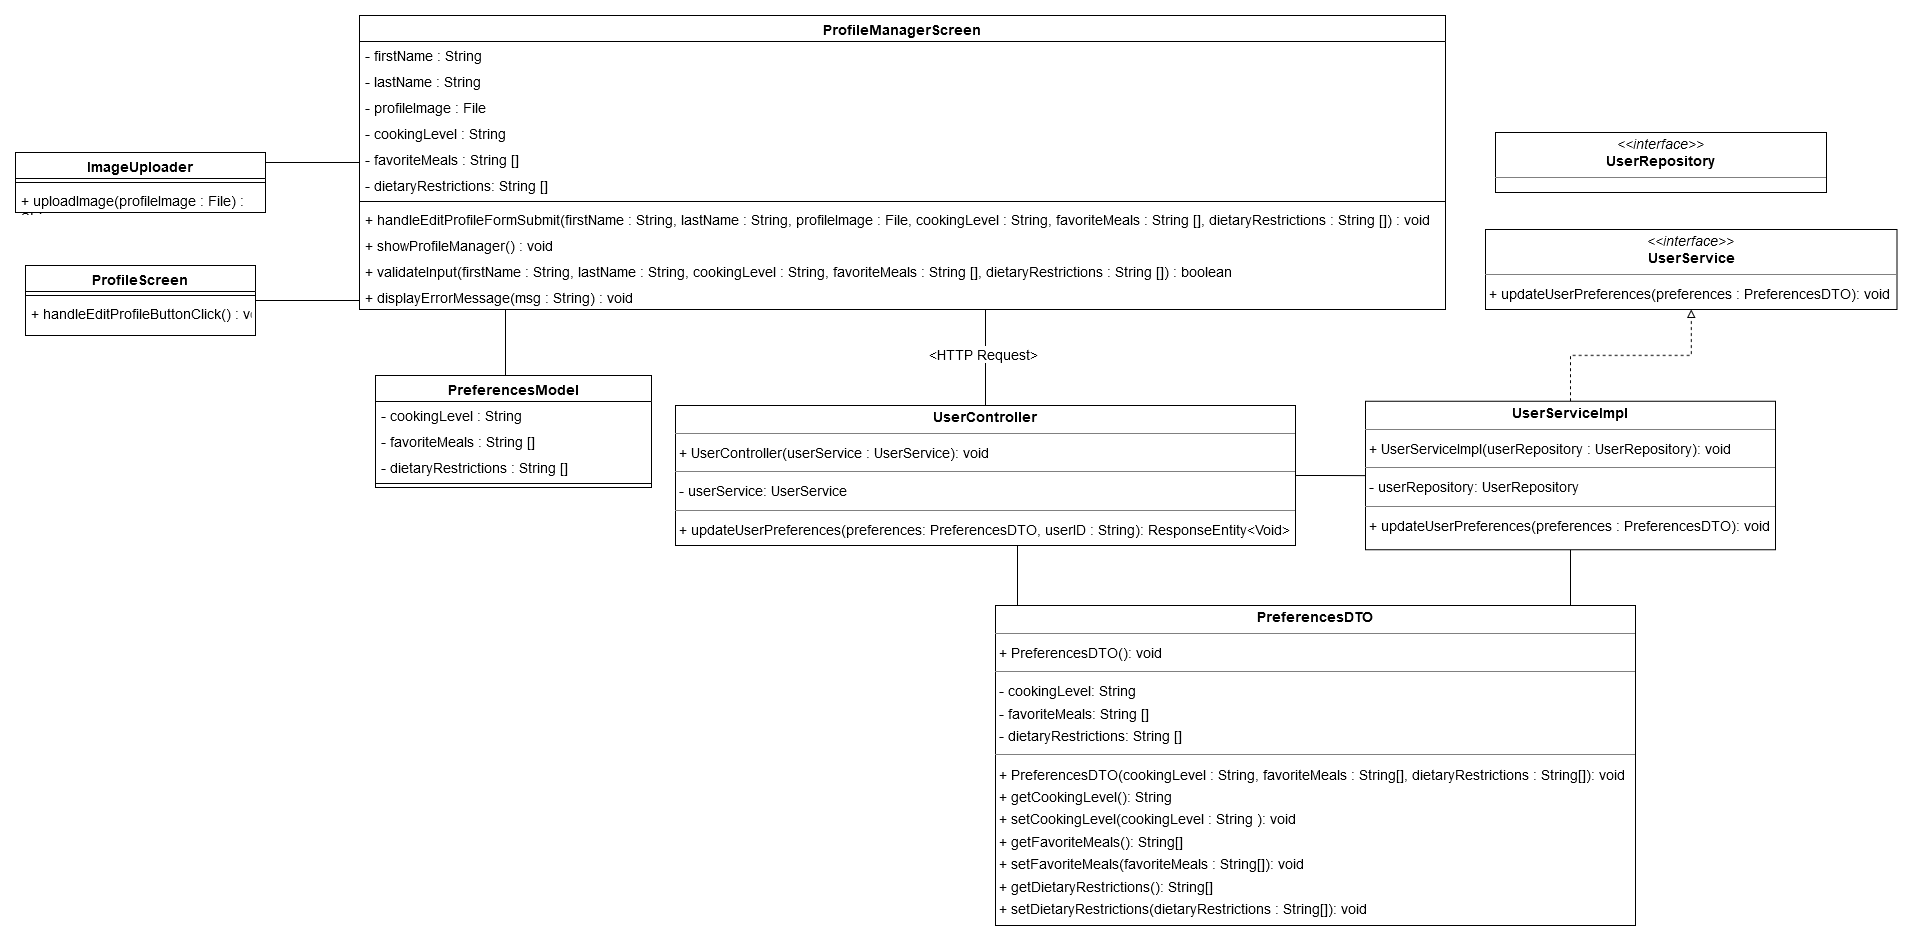

The diagram above was exported from draw.io. Its source (the exported page's mxGraphModel, read from the mxfile embedded in the PNG):
<mxGraphModel dx="1210" dy="1909" grid="1" gridSize="10" guides="1" tooltips="1" connect="1" arrows="1" fold="1" page="1" pageScale="1" pageWidth="827" pageHeight="1169" math="0" shadow="0">
  <root>
    <mxCell id="WIyWlLk6GJQsqaUBKTNV-0" />
    <mxCell id="WIyWlLk6GJQsqaUBKTNV-1" parent="WIyWlLk6GJQsqaUBKTNV-0" />
    <mxCell id="zkfFHV4jXpPFQw0GAbJ--0" value="ProfileScreen" style="swimlane;fontStyle=1;align=center;verticalAlign=top;childLayout=stackLayout;horizontal=1;startSize=26;horizontalStack=0;resizeParent=1;resizeLast=0;collapsible=1;marginBottom=0;rounded=0;shadow=0;strokeWidth=1;fontSize=14;" parent="WIyWlLk6GJQsqaUBKTNV-1" vertex="1">
      <mxGeometry x="80" y="100" width="230" height="70" as="geometry">
        <mxRectangle x="230" y="140" width="160" height="26" as="alternateBounds" />
      </mxGeometry>
    </mxCell>
    <mxCell id="zkfFHV4jXpPFQw0GAbJ--4" value="" style="line;html=1;strokeWidth=1;align=left;verticalAlign=middle;spacingTop=-1;spacingLeft=3;spacingRight=3;rotatable=0;labelPosition=right;points=[];portConstraint=eastwest;" parent="zkfFHV4jXpPFQw0GAbJ--0" vertex="1">
      <mxGeometry y="26" width="230" height="8" as="geometry" />
    </mxCell>
    <mxCell id="4JRmrZVp0u3W9gwykWaX-0" value="+ handleEditProfileButtonClick() : void" style="text;align=left;verticalAlign=top;spacingLeft=4;spacingRight=4;overflow=hidden;rotatable=0;points=[[0,0.5],[1,0.5]];portConstraint=eastwest;fontSize=14;" parent="zkfFHV4jXpPFQw0GAbJ--0" vertex="1">
      <mxGeometry y="34" width="230" height="26" as="geometry" />
    </mxCell>
    <mxCell id="sBRq2HY1QkkUM8xHIhI9-76" style="edgeStyle=orthogonalEdgeStyle;rounded=0;orthogonalLoop=1;jettySize=auto;html=1;endArrow=none;endFill=0;" parent="WIyWlLk6GJQsqaUBKTNV-1" source="sBRq2HY1QkkUM8xHIhI9-19" target="sBRq2HY1QkkUM8xHIhI9-28" edge="1">
      <mxGeometry relative="1" as="geometry">
        <Array as="points">
          <mxPoint x="930" y="16" />
        </Array>
      </mxGeometry>
    </mxCell>
    <mxCell id="6ok3T3TnGtfGiu2K9zor-0" style="edgeStyle=orthogonalEdgeStyle;rounded=0;orthogonalLoop=1;jettySize=auto;html=1;endArrow=none;endFill=0;" parent="WIyWlLk6GJQsqaUBKTNV-1" source="sBRq2HY1QkkUM8xHIhI9-19" target="jbCT0sy6uR9HWWztQlDX-3" edge="1">
      <mxGeometry relative="1" as="geometry">
        <Array as="points">
          <mxPoint x="1040" y="180" />
          <mxPoint x="1040" y="180" />
        </Array>
      </mxGeometry>
    </mxCell>
    <mxCell id="6ok3T3TnGtfGiu2K9zor-1" value="&amp;lt;HTTP Request&amp;gt;" style="edgeLabel;html=1;align=center;verticalAlign=middle;resizable=0;points=[];fontSize=14;" parent="6ok3T3TnGtfGiu2K9zor-0" connectable="0" vertex="1">
      <mxGeometry x="-0.0864" y="-3" relative="1" as="geometry">
        <mxPoint as="offset" />
      </mxGeometry>
    </mxCell>
    <mxCell id="6ok3T3TnGtfGiu2K9zor-2" style="edgeStyle=orthogonalEdgeStyle;rounded=0;orthogonalLoop=1;jettySize=auto;html=1;endArrow=none;endFill=0;" parent="WIyWlLk6GJQsqaUBKTNV-1" source="sBRq2HY1QkkUM8xHIhI9-19" target="zkfFHV4jXpPFQw0GAbJ--0" edge="1">
      <mxGeometry relative="1" as="geometry">
        <Array as="points">
          <mxPoint x="390" y="135" />
          <mxPoint x="390" y="135" />
        </Array>
      </mxGeometry>
    </mxCell>
    <mxCell id="sBRq2HY1QkkUM8xHIhI9-19" value="ProfileManagerScreen" style="swimlane;fontStyle=1;align=center;verticalAlign=top;childLayout=stackLayout;horizontal=1;startSize=26;horizontalStack=0;resizeParent=1;resizeParentMax=0;resizeLast=0;collapsible=1;marginBottom=0;whiteSpace=wrap;html=1;fontSize=14;" parent="WIyWlLk6GJQsqaUBKTNV-1" vertex="1">
      <mxGeometry x="414" y="-150" width="1086" height="294" as="geometry" />
    </mxCell>
    <mxCell id="sBRq2HY1QkkUM8xHIhI9-20" value="- firstName : String" style="text;strokeColor=none;fillColor=none;align=left;verticalAlign=top;spacingLeft=4;spacingRight=4;overflow=hidden;rotatable=0;points=[[0,0.5],[1,0.5]];portConstraint=eastwest;whiteSpace=wrap;html=1;fontSize=14;" parent="sBRq2HY1QkkUM8xHIhI9-19" vertex="1">
      <mxGeometry y="26" width="1086" height="26" as="geometry" />
    </mxCell>
    <mxCell id="sBRq2HY1QkkUM8xHIhI9-21" value="- lastName : String" style="text;strokeColor=none;fillColor=none;align=left;verticalAlign=top;spacingLeft=4;spacingRight=4;overflow=hidden;rotatable=0;points=[[0,0.5],[1,0.5]];portConstraint=eastwest;whiteSpace=wrap;html=1;fontSize=14;" parent="sBRq2HY1QkkUM8xHIhI9-19" vertex="1">
      <mxGeometry y="52" width="1086" height="26" as="geometry" />
    </mxCell>
    <mxCell id="sBRq2HY1QkkUM8xHIhI9-22" value="- profileImage : File" style="text;strokeColor=none;fillColor=none;align=left;verticalAlign=top;spacingLeft=4;spacingRight=4;overflow=hidden;rotatable=0;points=[[0,0.5],[1,0.5]];portConstraint=eastwest;whiteSpace=wrap;html=1;fontSize=14;" parent="sBRq2HY1QkkUM8xHIhI9-19" vertex="1">
      <mxGeometry y="78" width="1086" height="26" as="geometry" />
    </mxCell>
    <mxCell id="qMymwreZez9WfcnMX6W7-0" value="- cookingLevel : String" style="text;strokeColor=none;fillColor=none;align=left;verticalAlign=top;spacingLeft=4;spacingRight=4;overflow=hidden;rotatable=0;points=[[0,0.5],[1,0.5]];portConstraint=eastwest;whiteSpace=wrap;html=1;fontSize=14;" parent="sBRq2HY1QkkUM8xHIhI9-19" vertex="1">
      <mxGeometry y="104" width="1086" height="26" as="geometry" />
    </mxCell>
    <mxCell id="qMymwreZez9WfcnMX6W7-1" value="- favoriteMeals : String []" style="text;strokeColor=none;fillColor=none;align=left;verticalAlign=top;spacingLeft=4;spacingRight=4;overflow=hidden;rotatable=0;points=[[0,0.5],[1,0.5]];portConstraint=eastwest;whiteSpace=wrap;html=1;fontSize=14;" parent="sBRq2HY1QkkUM8xHIhI9-19" vertex="1">
      <mxGeometry y="130" width="1086" height="26" as="geometry" />
    </mxCell>
    <mxCell id="qMymwreZez9WfcnMX6W7-2" value="- dietaryRestrictions: String []" style="text;strokeColor=none;fillColor=none;align=left;verticalAlign=top;spacingLeft=4;spacingRight=4;overflow=hidden;rotatable=0;points=[[0,0.5],[1,0.5]];portConstraint=eastwest;whiteSpace=wrap;html=1;fontSize=14;" parent="sBRq2HY1QkkUM8xHIhI9-19" vertex="1">
      <mxGeometry y="156" width="1086" height="26" as="geometry" />
    </mxCell>
    <mxCell id="sBRq2HY1QkkUM8xHIhI9-23" value="" style="line;strokeWidth=1;fillColor=none;align=left;verticalAlign=middle;spacingTop=-1;spacingLeft=3;spacingRight=3;rotatable=0;labelPosition=right;points=[];portConstraint=eastwest;strokeColor=inherit;" parent="sBRq2HY1QkkUM8xHIhI9-19" vertex="1">
      <mxGeometry y="182" width="1086" height="8" as="geometry" />
    </mxCell>
    <mxCell id="sBRq2HY1QkkUM8xHIhI9-24" value="+ handleEditProfileFormSubmit(firstName : String, lastName : String, profileImage : File, cookingLevel : String, favoriteMeals : String [], dietaryRestrictions : String []) : void" style="text;strokeColor=none;fillColor=none;align=left;verticalAlign=top;spacingLeft=4;spacingRight=4;overflow=hidden;rotatable=0;points=[[0,0.5],[1,0.5]];portConstraint=eastwest;whiteSpace=wrap;html=1;fontSize=14;" parent="sBRq2HY1QkkUM8xHIhI9-19" vertex="1">
      <mxGeometry y="190" width="1086" height="26" as="geometry" />
    </mxCell>
    <mxCell id="sBRq2HY1QkkUM8xHIhI9-27" value="+ showProfileManager() : void" style="text;strokeColor=none;fillColor=none;align=left;verticalAlign=top;spacingLeft=4;spacingRight=4;overflow=hidden;rotatable=0;points=[[0,0.5],[1,0.5]];portConstraint=eastwest;whiteSpace=wrap;html=1;fontSize=14;" parent="sBRq2HY1QkkUM8xHIhI9-19" vertex="1">
      <mxGeometry y="216" width="1086" height="26" as="geometry" />
    </mxCell>
    <mxCell id="sBRq2HY1QkkUM8xHIhI9-25" value="+ validateInput(firstName : String, lastName : String, cookingLevel : String, favoriteMeals : String [], dietaryRestrictions : String []) : boolean" style="text;align=left;verticalAlign=top;spacingLeft=4;spacingRight=4;overflow=hidden;rotatable=0;points=[[0,0.5],[1,0.5]];portConstraint=eastwest;fontSize=14;" parent="sBRq2HY1QkkUM8xHIhI9-19" vertex="1">
      <mxGeometry y="242" width="1086" height="26" as="geometry" />
    </mxCell>
    <mxCell id="sBRq2HY1QkkUM8xHIhI9-26" value="+ displayErrorMessage(msg : String) : void" style="text;align=left;verticalAlign=top;spacingLeft=4;spacingRight=4;overflow=hidden;rotatable=0;points=[[0,0.5],[1,0.5]];portConstraint=eastwest;fontSize=14;" parent="sBRq2HY1QkkUM8xHIhI9-19" vertex="1">
      <mxGeometry y="268" width="1086" height="26" as="geometry" />
    </mxCell>
    <mxCell id="sBRq2HY1QkkUM8xHIhI9-28" value="ImageUploader" style="swimlane;fontStyle=1;align=center;verticalAlign=top;childLayout=stackLayout;horizontal=1;startSize=26;horizontalStack=0;resizeParent=1;resizeParentMax=0;resizeLast=0;collapsible=1;marginBottom=0;whiteSpace=wrap;html=1;fontSize=14;" parent="WIyWlLk6GJQsqaUBKTNV-1" vertex="1">
      <mxGeometry x="70" y="-13" width="250" height="60" as="geometry" />
    </mxCell>
    <mxCell id="sBRq2HY1QkkUM8xHIhI9-32" value="" style="line;strokeWidth=1;fillColor=none;align=left;verticalAlign=middle;spacingTop=-1;spacingLeft=3;spacingRight=3;rotatable=0;labelPosition=right;points=[];portConstraint=eastwest;strokeColor=inherit;" parent="sBRq2HY1QkkUM8xHIhI9-28" vertex="1">
      <mxGeometry y="26" width="250" height="8" as="geometry" />
    </mxCell>
    <mxCell id="sBRq2HY1QkkUM8xHIhI9-33" value="+ uploadImage(profileImage : File) : String" style="text;strokeColor=none;fillColor=none;align=left;verticalAlign=top;spacingLeft=4;spacingRight=4;overflow=hidden;rotatable=0;points=[[0,0.5],[1,0.5]];portConstraint=eastwest;whiteSpace=wrap;html=1;fontSize=14;" parent="sBRq2HY1QkkUM8xHIhI9-28" vertex="1">
      <mxGeometry y="34" width="250" height="26" as="geometry" />
    </mxCell>
    <mxCell id="jbCT0sy6uR9HWWztQlDX-1" value="&lt;p style=&quot;margin:0px;margin-top:4px;text-align:center;&quot;&gt;&lt;b&gt;PreferencesDTO&lt;/b&gt;&lt;/p&gt;&lt;hr size=&quot;1&quot;&gt;&lt;p style=&quot;margin:0 0 0 4px;line-height:1.6;&quot;&gt;+ PreferencesDTO(): void&lt;/p&gt;&lt;hr size=&quot;1&quot;&gt;&lt;p style=&quot;margin:0 0 0 4px;line-height:1.6;&quot;&gt;- cookingLevel: String&lt;br&gt;- favoriteMeals: String []&lt;br&gt;- dietaryRestrictions: String []&lt;br&gt;&lt;/p&gt;&lt;hr size=&quot;1&quot;&gt;&lt;p style=&quot;margin:0 0 0 4px;line-height:1.6;&quot;&gt;+ PreferencesDTO(cookingLevel : String, favoriteMeals : String[], dietaryRestrictions : String[]): void&lt;br&gt;    + getCookingLevel(): String&lt;br&gt;    + setCookingLevel(cookingLevel : String ): void&lt;br&gt;    + getFavoriteMeals(): String[]&lt;br&gt;    + setFavoriteMeals(favoriteMeals : String[]): void&lt;br&gt;    + getDietaryRestrictions(): String[]&lt;br&gt;    + setDietaryRestrictions(dietaryRestrictions : String[]): void&lt;/p&gt;" style="verticalAlign=top;align=left;overflow=fill;fontSize=14;fontFamily=Helvetica;html=1;rounded=0;shadow=0;comic=0;labelBackgroundColor=none;strokeWidth=1;" parent="WIyWlLk6GJQsqaUBKTNV-1" vertex="1">
      <mxGeometry x="1050" y="440" width="640" height="320" as="geometry" />
    </mxCell>
    <mxCell id="jbCT0sy6uR9HWWztQlDX-13" style="edgeStyle=orthogonalEdgeStyle;rounded=0;orthogonalLoop=1;jettySize=auto;html=1;endArrow=none;endFill=0;" parent="WIyWlLk6GJQsqaUBKTNV-1" source="jbCT0sy6uR9HWWztQlDX-3" target="jbCT0sy6uR9HWWztQlDX-5" edge="1">
      <mxGeometry relative="1" as="geometry" />
    </mxCell>
    <mxCell id="6ok3T3TnGtfGiu2K9zor-5" style="edgeStyle=orthogonalEdgeStyle;rounded=0;orthogonalLoop=1;jettySize=auto;html=1;endArrow=none;endFill=0;" parent="WIyWlLk6GJQsqaUBKTNV-1" source="jbCT0sy6uR9HWWztQlDX-3" target="jbCT0sy6uR9HWWztQlDX-1" edge="1">
      <mxGeometry relative="1" as="geometry">
        <Array as="points">
          <mxPoint x="1072" y="430" />
          <mxPoint x="1072" y="430" />
        </Array>
      </mxGeometry>
    </mxCell>
    <mxCell id="jbCT0sy6uR9HWWztQlDX-3" value="&lt;p style=&quot;margin:0px;margin-top:4px;text-align:center;&quot;&gt;&lt;b&gt;UserController&lt;/b&gt;&lt;/p&gt;&lt;hr size=&quot;1&quot;&gt;&lt;p style=&quot;margin:0 0 0 4px;line-height:1.6;&quot;&gt;+ UserController(userService : UserService): void&lt;br&gt;&lt;/p&gt;&lt;hr size=&quot;1&quot;&gt;&lt;p style=&quot;margin:0 0 0 4px;line-height:1.6;&quot;&gt;- userService: UserService&lt;/p&gt;&lt;hr size=&quot;1&quot;&gt;&lt;p style=&quot;margin:0 0 0 4px;line-height:1.6;&quot;&gt;+ updateUserPreferences(preferences: PreferencesDTO, userID : String): ResponseEntity&amp;lt;Void&amp;gt;&lt;br&gt;&lt;br&gt;&lt;/p&gt;" style="verticalAlign=top;align=left;overflow=fill;fontSize=14;fontFamily=Helvetica;html=1;rounded=0;shadow=0;comic=0;labelBackgroundColor=none;strokeWidth=1;" parent="WIyWlLk6GJQsqaUBKTNV-1" vertex="1">
      <mxGeometry x="730" y="240" width="620" height="140" as="geometry" />
    </mxCell>
    <mxCell id="jbCT0sy6uR9HWWztQlDX-4" value="&lt;p style=&quot;margin:0px;margin-top:4px;text-align:center;&quot;&gt;&lt;i&gt;&amp;lt;&amp;lt;interface&amp;gt;&amp;gt;&lt;/i&gt;&lt;br&gt;&lt;b&gt;UserService&lt;/b&gt;&lt;/p&gt;&lt;hr size=&quot;1&quot;&gt;&lt;p style=&quot;margin:0 0 0 4px;line-height:1.6;&quot;&gt;+ updateUserPreferences(preferences : PreferencesDTO): void&lt;/p&gt;" style="verticalAlign=top;align=left;overflow=fill;fontSize=14;fontFamily=Helvetica;html=1;rounded=0;shadow=0;comic=0;labelBackgroundColor=none;strokeWidth=1;" parent="WIyWlLk6GJQsqaUBKTNV-1" vertex="1">
      <mxGeometry x="1540" y="64" width="411.5" height="80" as="geometry" />
    </mxCell>
    <mxCell id="jbCT0sy6uR9HWWztQlDX-10" style="edgeStyle=orthogonalEdgeStyle;rounded=0;orthogonalLoop=1;jettySize=auto;html=1;dashed=1;endArrow=block;endFill=0;" parent="WIyWlLk6GJQsqaUBKTNV-1" source="jbCT0sy6uR9HWWztQlDX-5" target="jbCT0sy6uR9HWWztQlDX-4" edge="1">
      <mxGeometry relative="1" as="geometry" />
    </mxCell>
    <mxCell id="6ok3T3TnGtfGiu2K9zor-6" style="edgeStyle=orthogonalEdgeStyle;rounded=0;orthogonalLoop=1;jettySize=auto;html=1;endArrow=none;endFill=0;" parent="WIyWlLk6GJQsqaUBKTNV-1" source="jbCT0sy6uR9HWWztQlDX-5" target="jbCT0sy6uR9HWWztQlDX-1" edge="1">
      <mxGeometry relative="1" as="geometry">
        <Array as="points">
          <mxPoint x="1556" y="490" />
        </Array>
      </mxGeometry>
    </mxCell>
    <mxCell id="jbCT0sy6uR9HWWztQlDX-5" value="&lt;p style=&quot;margin:0px;margin-top:4px;text-align:center;&quot;&gt;&lt;b&gt;UserServiceImpl&lt;/b&gt;&lt;/p&gt;&lt;hr size=&quot;1&quot;&gt;&lt;p style=&quot;margin:0 0 0 4px;line-height:1.6;&quot;&gt;+ UserServiceImpl(userRepository : UserRepository): void&lt;/p&gt;&lt;hr size=&quot;1&quot;&gt;&lt;p style=&quot;margin:0 0 0 4px;line-height:1.6;&quot;&gt;- userRepository: UserRepository&lt;br&gt;&lt;/p&gt;&lt;hr size=&quot;1&quot;&gt;&lt;p style=&quot;margin:0 0 0 4px;line-height:1.6;&quot;&gt;+ updateUserPreferences(preferences : PreferencesDTO): void&lt;/p&gt;" style="verticalAlign=top;align=left;overflow=fill;fontSize=14;fontFamily=Helvetica;html=1;rounded=0;shadow=0;comic=0;labelBackgroundColor=none;strokeWidth=1;" parent="WIyWlLk6GJQsqaUBKTNV-1" vertex="1">
      <mxGeometry x="1420" y="235.75" width="410" height="148.5" as="geometry" />
    </mxCell>
    <mxCell id="jbCT0sy6uR9HWWztQlDX-17" value="PreferencesModel" style="swimlane;fontStyle=1;align=center;verticalAlign=top;childLayout=stackLayout;horizontal=1;startSize=26;horizontalStack=0;resizeParent=1;resizeParentMax=0;resizeLast=0;collapsible=1;marginBottom=0;whiteSpace=wrap;html=1;fontSize=14;" parent="WIyWlLk6GJQsqaUBKTNV-1" vertex="1">
      <mxGeometry x="430" y="210" width="276" height="112" as="geometry" />
    </mxCell>
    <mxCell id="jbCT0sy6uR9HWWztQlDX-18" value="- cookingLevel : String" style="text;strokeColor=none;fillColor=none;align=left;verticalAlign=top;spacingLeft=4;spacingRight=4;overflow=hidden;rotatable=0;points=[[0,0.5],[1,0.5]];portConstraint=eastwest;whiteSpace=wrap;html=1;fontSize=14;" parent="jbCT0sy6uR9HWWztQlDX-17" vertex="1">
      <mxGeometry y="26" width="276" height="26" as="geometry" />
    </mxCell>
    <mxCell id="jbCT0sy6uR9HWWztQlDX-19" value="- favoriteMeals : String []" style="text;strokeColor=none;fillColor=none;align=left;verticalAlign=top;spacingLeft=4;spacingRight=4;overflow=hidden;rotatable=0;points=[[0,0.5],[1,0.5]];portConstraint=eastwest;whiteSpace=wrap;html=1;fontSize=14;" parent="jbCT0sy6uR9HWWztQlDX-17" vertex="1">
      <mxGeometry y="52" width="276" height="26" as="geometry" />
    </mxCell>
    <mxCell id="jbCT0sy6uR9HWWztQlDX-20" value="- dietaryRestrictions : String []" style="text;strokeColor=none;fillColor=none;align=left;verticalAlign=top;spacingLeft=4;spacingRight=4;overflow=hidden;rotatable=0;points=[[0,0.5],[1,0.5]];portConstraint=eastwest;whiteSpace=wrap;html=1;fontSize=14;" parent="jbCT0sy6uR9HWWztQlDX-17" vertex="1">
      <mxGeometry y="78" width="276" height="26" as="geometry" />
    </mxCell>
    <mxCell id="jbCT0sy6uR9HWWztQlDX-21" value="" style="line;strokeWidth=1;fillColor=none;align=left;verticalAlign=middle;spacingTop=-1;spacingLeft=3;spacingRight=3;rotatable=0;labelPosition=right;points=[];portConstraint=eastwest;strokeColor=inherit;" parent="jbCT0sy6uR9HWWztQlDX-17" vertex="1">
      <mxGeometry y="104" width="276" height="8" as="geometry" />
    </mxCell>
    <mxCell id="qMymwreZez9WfcnMX6W7-5" value="&lt;p style=&quot;margin:0px;margin-top:4px;text-align:center;&quot;&gt;&lt;i&gt;&amp;lt;&amp;lt;interface&amp;gt;&amp;gt;&lt;/i&gt;&lt;br&gt;&lt;b&gt;UserRepository&lt;/b&gt;&lt;/p&gt;&lt;hr size=&quot;1&quot;&gt;&lt;p style=&quot;margin:0 0 0 4px;line-height:1.6;&quot;&gt;&amp;nbsp;&lt;br&gt;&lt;br&gt;&lt;/p&gt;" style="verticalAlign=top;align=left;overflow=fill;fontSize=14;fontFamily=Helvetica;html=1;rounded=0;shadow=0;comic=0;labelBackgroundColor=none;strokeWidth=1;" parent="WIyWlLk6GJQsqaUBKTNV-1" vertex="1">
      <mxGeometry x="1550" y="-33" width="331" height="60" as="geometry" />
    </mxCell>
    <mxCell id="6ok3T3TnGtfGiu2K9zor-4" style="edgeStyle=orthogonalEdgeStyle;rounded=0;orthogonalLoop=1;jettySize=auto;html=1;endArrow=none;endFill=0;" parent="WIyWlLk6GJQsqaUBKTNV-1" source="sBRq2HY1QkkUM8xHIhI9-19" edge="1">
      <mxGeometry relative="1" as="geometry">
        <mxPoint x="560" y="160" as="sourcePoint" />
        <mxPoint x="560" y="210" as="targetPoint" />
        <Array as="points">
          <mxPoint x="560" y="170" />
          <mxPoint x="560" y="170" />
        </Array>
      </mxGeometry>
    </mxCell>
  </root>
</mxGraphModel>